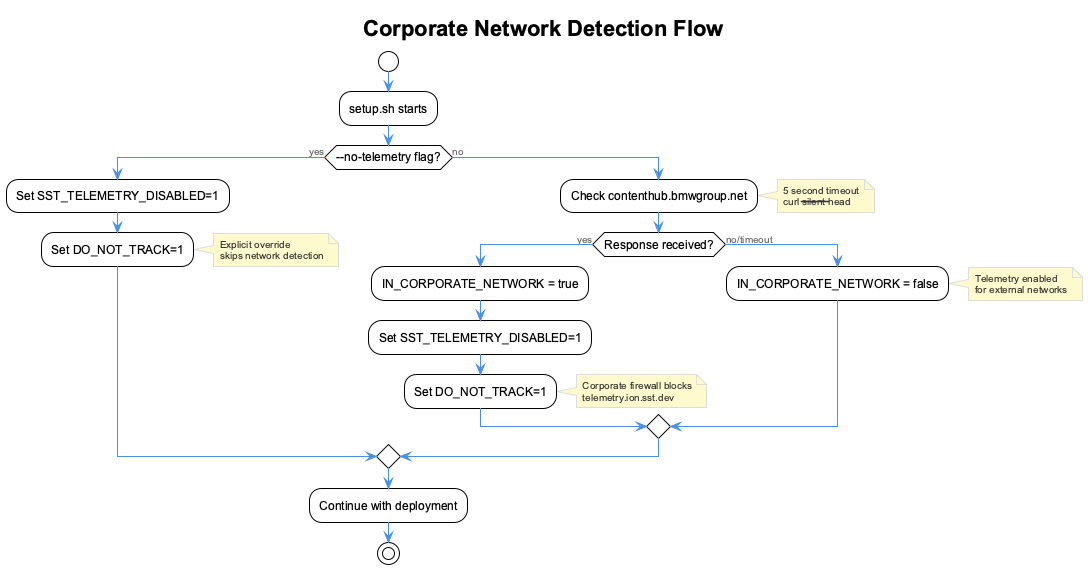

The diagram above was rendered by PlantUML. Its source (embedded in the PNG):
@startuml cn-detection-flow
!include _standard-style.puml

title Corporate Network Detection Flow

start

:setup.sh starts;

if (--no-telemetry flag?) then (yes)
  :Set SST_TELEMETRY_DISABLED=1;
  :Set DO_NOT_TRACK=1;
  note right
    Explicit override
    skips network detection
  end note
else (no)
  :Check contenthub.bmwgroup.net;
  note right
    5 second timeout
    curl --silent --head
  end note

  if (Response received?) then (yes)
    :IN_CORPORATE_NETWORK = true;
    :Set SST_TELEMETRY_DISABLED=1;
    :Set DO_NOT_TRACK=1;
    note right
      Corporate firewall blocks
      telemetry.ion.sst.dev
    end note
  else (no/timeout)
    :IN_CORPORATE_NETWORK = false;
    note right
      Telemetry enabled
      for external networks
    end note
  endif
endif

:Continue with deployment;

stop

@enduml